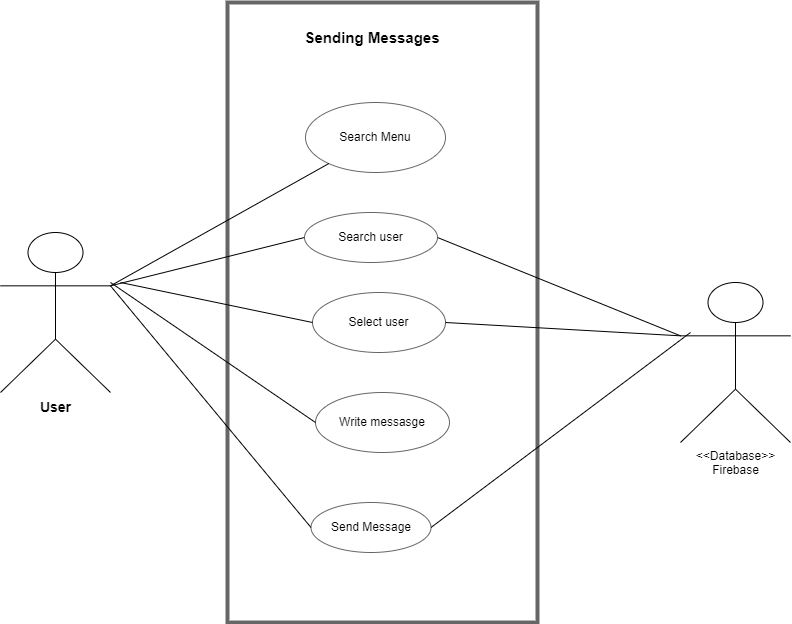

The diagram above was exported from draw.io. Its source (the exported page's mxGraphModel, read from the mxfile embedded in the PNG):
<mxGraphModel dx="1335" dy="692" grid="1" gridSize="10" guides="1" tooltips="1" connect="1" arrows="1" fold="1" page="1" pageScale="1" pageWidth="850" pageHeight="1100" background="#FFFFFF" math="0" shadow="0">
  <root>
    <mxCell id="0" />
    <mxCell id="1" parent="0" />
    <mxCell id="hDY-BE7oDhOqyWlQ-S7c-1" value="&lt;b&gt;&lt;font style=&quot;font-size: 14px;&quot;&gt;User&lt;/font&gt;&lt;/b&gt;" style="shape=umlActor;verticalLabelPosition=bottom;verticalAlign=top;html=1;outlineConnect=0;" vertex="1" parent="1">
      <mxGeometry x="30" y="310" width="110" height="160" as="geometry" />
    </mxCell>
    <mxCell id="hDY-BE7oDhOqyWlQ-S7c-2" value="" style="rounded=0;whiteSpace=wrap;html=1;opacity=60;fillColor=#FFFFFF;strokeColor=#000000;strokeWidth=4;" vertex="1" parent="1">
      <mxGeometry x="257" y="80" width="310" height="620" as="geometry" />
    </mxCell>
    <mxCell id="hDY-BE7oDhOqyWlQ-S7c-3" value="&amp;lt;&amp;lt;Database&amp;gt;&amp;gt;&lt;br&gt;Firebase" style="shape=umlActor;verticalLabelPosition=bottom;verticalAlign=top;html=1;outlineConnect=0;" vertex="1" parent="1">
      <mxGeometry x="710" y="360" width="110" height="160" as="geometry" />
    </mxCell>
    <mxCell id="hDY-BE7oDhOqyWlQ-S7c-4" value="Search Menu" style="ellipse;whiteSpace=wrap;html=1;opacity=60;" vertex="1" parent="1">
      <mxGeometry x="335" y="180" width="140" height="70" as="geometry" />
    </mxCell>
    <mxCell id="hDY-BE7oDhOqyWlQ-S7c-5" value="Search user" style="ellipse;whiteSpace=wrap;html=1;opacity=60;" vertex="1" parent="1">
      <mxGeometry x="334" y="290" width="133" height="50" as="geometry" />
    </mxCell>
    <mxCell id="hDY-BE7oDhOqyWlQ-S7c-6" value="Select user" style="ellipse;whiteSpace=wrap;html=1;opacity=60;" vertex="1" parent="1">
      <mxGeometry x="342" y="370" width="133" height="60" as="geometry" />
    </mxCell>
    <mxCell id="hDY-BE7oDhOqyWlQ-S7c-7" value="Write messasge" style="ellipse;whiteSpace=wrap;html=1;opacity=60;" vertex="1" parent="1">
      <mxGeometry x="345" y="470" width="134" height="60" as="geometry" />
    </mxCell>
    <mxCell id="hDY-BE7oDhOqyWlQ-S7c-10" value="Send Message" style="ellipse;whiteSpace=wrap;html=1;opacity=60;" vertex="1" parent="1">
      <mxGeometry x="340.5" y="580" width="120" height="50" as="geometry" />
    </mxCell>
    <mxCell id="hDY-BE7oDhOqyWlQ-S7c-12" value="&lt;font style=&quot;font-size: 15px;&quot;&gt;&lt;b&gt;Sending Messages&lt;/b&gt;&lt;/font&gt;" style="text;html=1;strokeColor=none;fillColor=none;align=center;verticalAlign=middle;whiteSpace=wrap;rounded=0;strokeWidth=4;opacity=60;" vertex="1" parent="1">
      <mxGeometry x="307" y="100" width="190" height="30" as="geometry" />
    </mxCell>
    <mxCell id="hDY-BE7oDhOqyWlQ-S7c-19" value="" style="endArrow=none;html=1;rounded=0;fontSize=14;exitX=1;exitY=0.3333333333333333;exitDx=0;exitDy=0;exitPerimeter=0;" edge="1" parent="1" source="hDY-BE7oDhOqyWlQ-S7c-1" target="hDY-BE7oDhOqyWlQ-S7c-4">
      <mxGeometry width="50" height="50" relative="1" as="geometry">
        <mxPoint x="530" y="430" as="sourcePoint" />
        <mxPoint x="580" y="380" as="targetPoint" />
      </mxGeometry>
    </mxCell>
    <mxCell id="hDY-BE7oDhOqyWlQ-S7c-20" value="" style="endArrow=none;html=1;rounded=0;fontSize=14;exitX=1;exitY=0.3333333333333333;exitDx=0;exitDy=0;exitPerimeter=0;entryX=0;entryY=0.5;entryDx=0;entryDy=0;" edge="1" parent="1" source="hDY-BE7oDhOqyWlQ-S7c-1" target="hDY-BE7oDhOqyWlQ-S7c-5">
      <mxGeometry width="50" height="50" relative="1" as="geometry">
        <mxPoint x="150" y="373.33333333333326" as="sourcePoint" />
        <mxPoint x="368.2926174890297" y="251.06923675030885" as="targetPoint" />
      </mxGeometry>
    </mxCell>
    <mxCell id="hDY-BE7oDhOqyWlQ-S7c-21" value="" style="endArrow=none;html=1;rounded=0;fontSize=14;entryX=0;entryY=0.5;entryDx=0;entryDy=0;" edge="1" parent="1" target="hDY-BE7oDhOqyWlQ-S7c-6">
      <mxGeometry width="50" height="50" relative="1" as="geometry">
        <mxPoint x="150" y="360" as="sourcePoint" />
        <mxPoint x="378.2926174890297" y="261.06923675030885" as="targetPoint" />
      </mxGeometry>
    </mxCell>
    <mxCell id="hDY-BE7oDhOqyWlQ-S7c-22" value="" style="endArrow=none;html=1;rounded=0;fontSize=14;entryX=0;entryY=0.5;entryDx=0;entryDy=0;" edge="1" parent="1" target="hDY-BE7oDhOqyWlQ-S7c-7">
      <mxGeometry width="50" height="50" relative="1" as="geometry">
        <mxPoint x="140" y="360" as="sourcePoint" />
        <mxPoint x="388.2926174890297" y="271.06923675030885" as="targetPoint" />
      </mxGeometry>
    </mxCell>
    <mxCell id="hDY-BE7oDhOqyWlQ-S7c-23" value="" style="endArrow=none;html=1;rounded=0;fontSize=14;entryX=0;entryY=0.5;entryDx=0;entryDy=0;exitX=1;exitY=0.3333333333333333;exitDx=0;exitDy=0;exitPerimeter=0;" edge="1" parent="1" source="hDY-BE7oDhOqyWlQ-S7c-1" target="hDY-BE7oDhOqyWlQ-S7c-10">
      <mxGeometry width="50" height="50" relative="1" as="geometry">
        <mxPoint x="160" y="380" as="sourcePoint" />
        <mxPoint x="343.9999999999991" y="560" as="targetPoint" />
      </mxGeometry>
    </mxCell>
    <mxCell id="hDY-BE7oDhOqyWlQ-S7c-24" value="" style="endArrow=none;html=1;rounded=0;fontSize=14;exitX=1;exitY=0.5;exitDx=0;exitDy=0;entryX=0;entryY=0.3333333333333333;entryDx=0;entryDy=0;entryPerimeter=0;" edge="1" parent="1" source="hDY-BE7oDhOqyWlQ-S7c-5" target="hDY-BE7oDhOqyWlQ-S7c-3">
      <mxGeometry width="50" height="50" relative="1" as="geometry">
        <mxPoint x="640" y="260" as="sourcePoint" />
        <mxPoint x="690" y="210" as="targetPoint" />
      </mxGeometry>
    </mxCell>
    <mxCell id="hDY-BE7oDhOqyWlQ-S7c-25" value="" style="endArrow=none;html=1;rounded=0;fontSize=14;exitX=1;exitY=0.5;exitDx=0;exitDy=0;entryX=0;entryY=0.3333333333333333;entryDx=0;entryDy=0;entryPerimeter=0;" edge="1" parent="1" source="hDY-BE7oDhOqyWlQ-S7c-6" target="hDY-BE7oDhOqyWlQ-S7c-3">
      <mxGeometry width="50" height="50" relative="1" as="geometry">
        <mxPoint x="476.9999999999998" y="325" as="sourcePoint" />
        <mxPoint x="710" y="363.33333333333326" as="targetPoint" />
      </mxGeometry>
    </mxCell>
    <mxCell id="hDY-BE7oDhOqyWlQ-S7c-26" value="" style="endArrow=none;html=1;rounded=0;fontSize=14;exitX=1;exitY=0.5;exitDx=0;exitDy=0;" edge="1" parent="1" source="hDY-BE7oDhOqyWlQ-S7c-10">
      <mxGeometry width="50" height="50" relative="1" as="geometry">
        <mxPoint x="486.9999999999998" y="335" as="sourcePoint" />
        <mxPoint x="720" y="410" as="targetPoint" />
      </mxGeometry>
    </mxCell>
  </root>
</mxGraphModel>